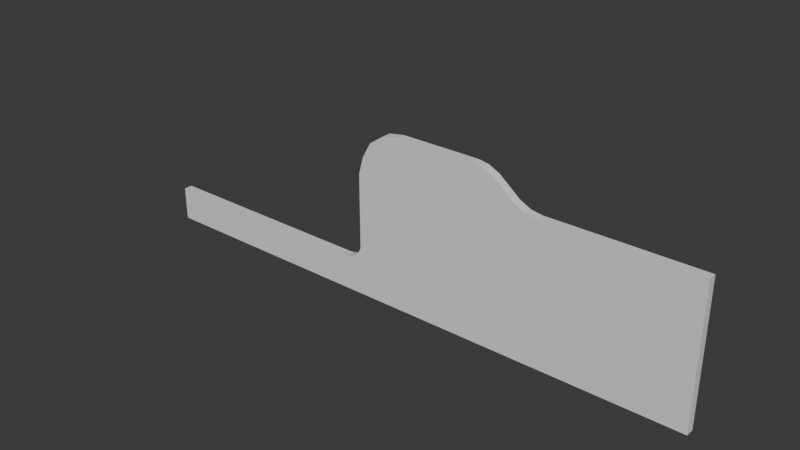 # Source: TestStage.blend  (saved by Blender 4.1.23; exported with 4.5.12 LTS)
import bpy
from mathutils import Matrix  # noqa: F401  (used for matrix-valued properties, if any)

bpy.ops.wm.read_factory_settings(use_empty=True)
scene = bpy.context.scene
scene.name = 'Scene'

# ---- collections
col_collection = bpy.data.collections.new('Collection'); scene.collection.children.link(col_collection)
col_export = bpy.data.collections.new('Export'); scene.collection.children.link(col_export)

# ---- materials (node trees are filled in below, after node groups)
mat_material = bpy.data.materials.new('Material')
mat_material.alpha_threshold = 0.0
mat_material.use_transparent_shadow = False
mat_material.roughness = 0.5
mat_material.line_color = (0.0, 0.0, 0.0, 1.0)

# ---- material node trees
mat_material.use_nodes = True; mat_material.node_tree.nodes.clear()
_N = mat_material.node_tree.nodes; _L = mat_material.node_tree.links
n0 = _N.new('ShaderNodeOutputMaterial'); n0.name = 'Material Output'; n0.location = (300, 300)
n1 = _N.new('ShaderNodeBsdfPrincipled'); n1.name = 'Principled BSDF'; n1.location = (10, 300)
n1.inputs[3].default_value = 1.45
_L.new(n1.outputs[0], n0.inputs[0])
n0.is_active_output = True

# ---- world
world_world = bpy.data.worlds.new('World'); scene.world = world_world
world_world.use_nodes = True; world_world.node_tree.nodes.clear()
_N = world_world.node_tree.nodes; _L = world_world.node_tree.links
n0 = _N.new('ShaderNodeOutputWorld'); n0.name = 'World Output'; n0.location = (300, 300)
n1 = _N.new('ShaderNodeBackground'); n1.name = 'Background'; n1.location = (10, 300)
n1.inputs[0].default_value = (0.05088, 0.05088, 0.05088, 1.0)
_L.new(n1.outputs[0], n0.inputs[0])
n0.is_active_output = True
world_world.color = (0.05088, 0.05088, 0.05088)
world_world.use_sun_shadow = False
world_world.sun_shadow_jitter_overblur = 0.0

# ---- meshes
me_cube = bpy.data.meshes.new('Cube')
me_cube.from_pydata([(49.24, -1.0, 0.006838), (49.24, -1.0, -0.7932), (49.24, 1.0, 0.006838), (49.24, 1.0, -0.7932), (65.24, -1.0, 0.006838), (65.24, -1.0, -0.7932), (65.24, 1.0, 0.006838), (65.24, 1.0, -0.7932), (33.24, -1.0, 0.006838), (33.24, -1.0, -0.7932), (33.24, 1.0, 0.006838), (33.24, 1.0, -0.7932), (13.24, -1.0, 7.207), (13.24, -1.0, -0.7932), (13.24, 1.0, 7.207), (13.24, 1.0, -0.7932), (23.24, -1.0, 3.607), (23.24, -1.0, -0.7932), (23.24, 1.0, -0.7932), (23.24, 1.0, 3.607), (25.74, -1.0, -0.7932), (28.24, -1.0, -0.7932), (30.74, -1.0, -0.7932), (25.74, 1.0, -0.7932), (28.24, 1.0, -0.7932), (30.74, 1.0, -0.7932), (25.74, 1.0, 1.607), (28.24, 1.0, 0.4068), (30.74, 1.0, 0.006838), (30.74, -1.0, 0.006838), (28.24, -1.0, 0.4068), (25.74, -1.0, 1.607), (20.74, -1.0, 5.607), (18.24, -1.0, 6.807), (15.74, -1.0, 7.207), (15.74, -1.0, -0.7932), (18.24, -1.0, -0.7932), (20.74, -1.0, -0.7932), (15.74, 1.0, -0.7932), (18.24, 1.0, -0.7932), (20.74, 1.0, -0.7932), (15.74, 1.0, 7.207), (18.24, 1.0, 6.807), (20.74, 1.0, 5.607), (-2.758, -1.0, 7.207), (-2.758, -1.0, -0.7932), (-2.758, 1.0, 7.207), (-2.758, 1.0, -0.7932), (-12.94, -1.0, -21.12), (-7.795, -1.0, -27.25), (-12.94, 1.0, -21.12), (-7.795, 1.0, -27.25), (-70.76, -1.0, -24.39), (-70.76, -1.0, -32.39), (-70.76, 1.0, -24.39), (-70.76, 1.0, -32.39), (-3.59, -1.0, -0.9519), (-4.464, -1.0, -1.27), (-6.158, -1.0, -3.593), (-6.158, 1.0, -3.593), (-4.464, 1.0, -1.27), (-3.59, 1.0, -0.9519), (-12.96, 1.0, -3.593), (-9.852, 1.0, 4.083), (-6.326, 1.0, 6.566), (-12.96, -1.0, -3.593), (-9.852, -1.0, 4.083), (-6.326, -1.0, 6.566), (-5.842, -1.0, -1.99), (-5.842, 1.0, -1.99), (-11.87, 1.0, 0.4039), (-11.87, -1.0, 0.4039), (-18.36, 1.0, -24.39), (-18.36, -1.0, -24.39), (-18.36, -1.0, -32.39), (-18.36, 1.0, -32.39), (-16.81, -1.0, -24.26), (-15.19, -1.0, -23.73), (-13.77, -1.0, -22.86), (-16.11, -1.0, -32.23), (-13.12, -1.0, -31.46), (-9.771, -1.0, -29.79), (-16.11, 1.0, -32.23), (-13.12, 1.0, -31.46), (-9.771, 1.0, -29.79), (-13.77, 1.0, -22.86), (-15.19, 1.0, -23.73), (-16.81, 1.0, -24.26), (49.24, -1.0, -32.39), (49.24, 1.0, -32.39), (65.24, -1.0, -32.39), (65.24, 1.0, -32.39), (33.24, -1.0, -32.39), (33.24, 1.0, -32.39), (13.24, -1.0, -32.39), (13.24, 1.0, -32.39), (23.24, -1.0, -32.39), (23.24, 1.0, -32.39), (25.74, -1.0, -32.39), (28.24, -1.0, -32.39), (30.74, -1.0, -32.39), (25.74, 1.0, -32.39), (28.24, 1.0, -32.39), (30.74, 1.0, -32.39), (15.74, -1.0, -32.39), (18.24, -1.0, -32.39), (20.74, -1.0, -32.39), (15.74, 1.0, -32.39), (18.24, 1.0, -32.39), (20.74, 1.0, -32.39), (-2.758, -1.0, -32.39), (-2.758, 1.0, -32.39), (28.24, -1.0, -3.643), (65.24, 1.0, -3.643), (65.24, -1.0, -3.643), (20.74, -1.0, -3.643), (13.24, 1.0, -3.643), (15.74, 1.0, -3.643), (13.24, -1.0, -3.643), (-2.758, -1.0, -3.643), (25.74, -1.0, -3.643), (23.24, -1.0, -3.643), (-2.758, 1.0, -3.643), (18.24, 1.0, -3.643), (23.24, 1.0, -3.643), (20.74, 1.0, -3.643), (49.24, 1.0, -3.643), (49.24, -1.0, -3.643), (30.74, -1.0, -3.643), (33.24, 1.0, -3.643), (25.74, 1.0, -3.643), (33.24, -1.0, -3.643), (28.24, 1.0, -3.643), (15.74, -1.0, -3.643), (30.74, 1.0, -3.643), (18.24, -1.0, -3.643), (65.24, -1.0, -27.29), (20.74, -1.0, -27.29), (15.74, 1.0, -27.29), (-2.758, -1.0, -27.29), (23.24, -1.0, -27.29), (18.24, 1.0, -27.29), (23.24, 1.0, -27.29), (49.24, -1.0, -27.29), (25.74, 1.0, -27.29), (28.24, 1.0, -27.29), (28.24, -1.0, -27.29), (65.24, 1.0, -27.29), (13.24, 1.0, -27.29), (13.24, -1.0, -27.29), (25.74, -1.0, -27.29), (-2.758, 1.0, -27.29), (20.74, 1.0, -27.29), (49.24, 1.0, -27.29), (30.74, -1.0, -27.29), (33.24, 1.0, -27.29), (33.24, -1.0, -27.29), (15.74, -1.0, -27.29), (30.74, 1.0, -27.29), (18.24, -1.0, -27.29)], [], [(0, 4, 6, 2), (3, 2, 6, 7), (7, 6, 4, 5), (136, 143, 88, 90), (2, 3, 11, 10), (5, 4, 0, 1), (35, 34, 12, 13), (1, 0, 8, 9), (153, 147, 91, 89), (0, 2, 10, 8), (152, 142, 97, 109), (138, 141, 108, 107), (41, 38, 15, 14), (34, 41, 14, 12), (31, 26, 19, 16), (26, 23, 18, 19), (151, 148, 95, 111), (20, 31, 16, 17), (9, 8, 29, 22), (22, 29, 30, 21), (21, 30, 31, 20), (146, 150, 98, 99), (147, 136, 90, 91), (140, 137, 106, 96), (10, 11, 25, 28), (28, 25, 24, 27), (27, 24, 23, 26), (8, 10, 28, 29), (29, 28, 27, 30), (30, 27, 26, 31), (16, 19, 43, 32), (32, 43, 42, 33), (33, 42, 41, 34), (19, 18, 40, 43), (43, 40, 39, 42), (42, 39, 38, 41), (148, 138, 107, 95), (149, 139, 110, 94), (150, 140, 96, 98), (17, 16, 32, 37), (37, 32, 33, 36), (36, 33, 34, 35), (14, 15, 47, 46), (12, 14, 46, 44), (13, 12, 44, 45), (73, 72, 54, 52), (62, 59, 51, 50), (65, 62, 50, 48), (58, 65, 48, 49), (53, 52, 54, 55), (74, 73, 52, 53), (75, 74, 53, 55), (72, 75, 55, 54), (45, 44, 67, 56), (56, 67, 66, 57), (68, 71, 65, 58), (44, 46, 64, 67), (67, 64, 63, 66), (71, 70, 62, 65), (46, 47, 61, 64), (64, 61, 60, 63), (70, 69, 59, 62), (58, 119, 45, 56, 57, 68), (49, 139, 119, 58), (110, 74, 75, 111), (63, 60, 69, 70), (66, 63, 70, 71), (57, 66, 71, 68), (87, 82, 75, 72), (59, 122, 151, 51), (79, 76, 73, 74), (76, 87, 72, 73), (48, 50, 85, 78), (78, 85, 86, 77), (77, 86, 87, 76), (49, 48, 78, 81), (81, 78, 77, 80), (80, 77, 76, 79), (51, 151, 111, 75, 82, 83, 84), (110, 139, 49, 81, 80, 79, 74), (61, 47, 122, 59, 69, 60), (50, 51, 84, 85), (85, 84, 83, 86), (86, 83, 82, 87), (90, 88, 89, 91), (89, 88, 92, 93), (95, 94, 110, 111), (107, 104, 94, 95), (101, 98, 96, 97), (93, 92, 100, 103), (103, 100, 99, 102), (102, 99, 98, 101), (97, 96, 106, 109), (109, 106, 105, 108), (108, 105, 104, 107), (154, 146, 99, 100), (155, 153, 89, 93), (141, 152, 109, 108), (142, 144, 101, 97), (156, 154, 100, 92), (144, 145, 102, 101), (157, 149, 94, 104), (158, 155, 93, 103), (145, 158, 103, 102), (143, 156, 92, 88), (159, 157, 104, 105), (137, 159, 105, 106), (37, 36, 135, 115), (36, 35, 133, 135), (1, 9, 131, 127), (24, 25, 134, 132), (25, 11, 129, 134), (35, 13, 118, 133), (23, 24, 132, 130), (9, 22, 128, 131), (18, 23, 130, 124), (39, 40, 125, 123), (11, 3, 126, 129), (22, 21, 112, 128), (20, 17, 121, 120), (13, 45, 119, 118), (15, 38, 117, 116), (17, 37, 115, 121), (7, 5, 114, 113), (21, 20, 120, 112), (47, 15, 116, 122), (38, 39, 123, 117), (40, 18, 124, 125), (3, 7, 113, 126), (5, 1, 127, 114), (115, 135, 159, 137), (135, 133, 157, 159), (127, 131, 156, 143), (132, 134, 158, 145), (134, 129, 155, 158), (133, 118, 149, 157), (130, 132, 145, 144), (131, 128, 154, 156), (124, 130, 144, 142), (123, 125, 152, 141), (129, 126, 153, 155), (128, 112, 146, 154), (120, 121, 140, 150), (118, 119, 139, 149), (116, 117, 138, 148), (121, 115, 137, 140), (113, 114, 136, 147), (112, 120, 150, 146), (122, 116, 148, 151), (117, 123, 141, 138), (125, 124, 142, 152), (126, 113, 147, 153), (114, 127, 143, 136)])
_uv = me_cube.uv_layers.new(name='UVMap')
_uv.uv.foreach_set('vector', [0.625, 0.5, 0.875, 0.5, 0.875, 0.75, 0.625, 0.75, 0.375, 0.75, 0.625, 0.75, 0.625, 1.0, 0.375, 1.0, 0.375, 0.0, 0.625, 0.0, 0.625, 0.25, 0.375, 0.25, 0.375, 0.25, 0.375, 0.5, 0.375, 0.5, 0.375, 0.25, 0.625, 0.75, 0.375, 0.75, 0.375, 0.75, 0.625, 0.75, 0.375, 0.25, 0.625, 0.25, 0.625, 0.5, 0.375, 0.5, 0.375, 0.5, 0.625, 0.5, 0.625, 0.5, 0.375, 0.5, 0.375, 0.5, 0.625, 0.5, 0.625, 0.5, 0.375, 0.5, 0.375, 0.75, 0.375, 1.0, 0.375, 1.0, 0.375, 0.75, 0.625, 0.5, 0.625, 0.75, 0.625, 0.75, 0.625, 0.5, 0.375, 0.75, 0.375, 0.75, 0.375, 0.75, 0.375, 0.75, 0.375, 0.75, 0.375, 0.75, 0.375, 0.75, 0.375, 0.75, 0.625, 0.75, 0.375, 0.75, 0.375, 0.75, 0.625, 0.75, 0.625, 0.5, 0.625, 0.75, 0.625, 0.75, 0.625, 0.5, 0.625, 0.5, 0.625, 0.75, 0.625, 0.75, 0.625, 0.5, 0.625, 0.75, 0.375, 0.75, 0.375, 0.75, 0.625, 0.75, 0.375, 0.75, 0.375, 0.75, 0.375, 0.75, 0.375, 0.75, 0.375, 0.5, 0.625, 0.5, 0.625, 0.5, 0.375, 0.5, 0.375, 0.5, 0.625, 0.5, 0.625, 0.5, 0.375, 0.5, 0.375, 0.5, 0.625, 0.5, 0.625, 0.5, 0.375, 0.5, 0.375, 0.5, 0.625, 0.5, 0.625, 0.5, 0.375, 0.5, 0.375, 0.5, 0.375, 0.5, 0.375, 0.5, 0.375, 0.5, 0.375, 0.0, 0.375, 0.25, 0.375, 0.25, 0.375, 0.0, 0.375, 0.5, 0.375, 0.5, 0.375, 0.5, 0.375, 0.5, 0.625, 0.75, 0.375, 0.75, 0.375, 0.75, 0.625, 0.75, 0.625, 0.75, 0.375, 0.75, 0.375, 0.75, 0.625, 0.75, 0.625, 0.75, 0.375, 0.75, 0.375, 0.75, 0.625, 0.75, 0.625, 0.5, 0.625, 0.75, 0.625, 0.75, 0.625, 0.5, 0.625, 0.5, 0.625, 0.75, 0.625, 0.75, 0.625, 0.5, 0.625, 0.5, 0.625, 0.75, 0.625, 0.75, 0.625, 0.5, 0.625, 0.5, 0.625, 0.75, 0.625, 0.75, 0.625, 0.5, 0.625, 0.5, 0.625, 0.75, 0.625, 0.75, 0.625, 0.5, 0.625, 0.5, 0.625, 0.75, 0.625, 0.75, 0.625, 0.5, 0.625, 0.75, 0.375, 0.75, 0.375, 0.75, 0.625, 0.75, 0.625, 0.75, 0.375, 0.75, 0.375, 0.75, 0.625, 0.75, 0.625, 0.75, 0.375, 0.75, 0.375, 0.75, 0.625, 0.75, 0.375, 0.75, 0.375, 0.75, 0.375, 0.75, 0.375, 0.75, 0.375, 0.5, 0.375, 0.5, 0.375, 0.5, 0.375, 0.5, 0.375, 0.5, 0.375, 0.5, 0.375, 0.5, 0.375, 0.5, 0.375, 0.5, 0.625, 0.5, 0.625, 0.5, 0.375, 0.5, 0.375, 0.5, 0.625, 0.5, 0.625, 0.5, 0.375, 0.5, 0.375, 0.5, 0.625, 0.5, 0.625, 0.5, 0.375, 0.5, 0.625, 0.75, 0.375, 0.75, 0.375, 0.75, 0.625, 0.75, 0.625, 0.5, 0.625, 0.75, 0.625, 0.75, 0.625, 0.5, 0.375, 0.5, 0.625, 0.5, 0.625, 0.5, 0.375, 0.5, 0.625, 0.5, 0.625, 0.75, 0.625, 0.75, 0.625, 0.5, 0.625, 0.75, 0.375, 0.75, 0.375, 0.75, 0.625, 0.75, 0.625, 0.5, 0.625, 0.75, 0.625, 0.75, 0.625, 0.5, 0.375, 0.5, 0.625, 0.5, 0.625, 0.5, 0.375, 0.5, 0.375, 0.5, 0.625, 0.5, 0.625, 0.75, 0.375, 0.75, 0.375, 0.5, 0.625, 0.5, 0.625, 0.5, 0.375, 0.5, 0.375, 0.75, 0.375, 0.5, 0.375, 0.5, 0.375, 0.75, 0.625, 0.75, 0.375, 0.75, 0.375, 0.75, 0.625, 0.75, 0.375, 0.5, 0.625, 0.5, 0.625, 0.5, 0.375, 0.5, 0.375, 0.5, 0.625, 0.5, 0.625, 0.5, 0.375, 0.5, 0.375, 0.5, 0.625, 0.5, 0.625, 0.5, 0.375, 0.5, 0.625, 0.5, 0.625, 0.75, 0.625, 0.75, 0.625, 0.5, 0.625, 0.5, 0.625, 0.75, 0.625, 0.75, 0.625, 0.5, 0.625, 0.5, 0.625, 0.75, 0.625, 0.75, 0.625, 0.5, 0.625, 0.75, 0.375, 0.75, 0.375, 0.75, 0.625, 0.75, 0.625, 0.75, 0.375, 0.75, 0.375, 0.75, 0.625, 0.75, 0.625, 0.75, 0.375, 0.75, 0.375, 0.75, 0.625, 0.75, 0.375, 0.5, 0.375, 0.5, 0.375, 0.5, 0.375, 0.5, 0.375, 0.5, 0.375, 0.5, 0.375, 0.5, 0.375, 0.5, 0.375, 0.5, 0.375, 0.5, 0.375, 0.5, 0.375, 0.5, 0.375, 0.75, 0.375, 0.75, 0.625, 0.75, 0.375, 0.75, 0.375, 0.75, 0.625, 0.75, 0.625, 0.5, 0.625, 0.75, 0.625, 0.75, 0.625, 0.5, 0.375, 0.5, 0.625, 0.5, 0.625, 0.5, 0.375, 0.5, 0.625, 0.75, 0.375, 0.75, 0.375, 0.75, 0.625, 0.75, 0.375, 0.75, 0.375, 0.75, 0.375, 0.75, 0.375, 0.75, 0.375, 0.5, 0.625, 0.5, 0.625, 0.5, 0.375, 0.5, 0.625, 0.5, 0.625, 0.75, 0.625, 0.75, 0.625, 0.5, 0.625, 0.5, 0.625, 0.75, 0.625, 0.75, 0.625, 0.5, 0.625, 0.5, 0.625, 0.75, 0.625, 0.75, 0.625, 0.5, 0.625, 0.5, 0.625, 0.75, 0.625, 0.75, 0.625, 0.5, 0.375, 0.5, 0.625, 0.5, 0.625, 0.5, 0.375, 0.5, 0.375, 0.5, 0.625, 0.5, 0.625, 0.5, 0.375, 0.5, 0.375, 0.5, 0.625, 0.5, 0.625, 0.5, 0.375, 0.5, 0.375, 0.75, 0.375, 0.75, 0.375, 0.75, 0.375, 0.75, 0.375, 0.75, 0.375, 0.75, 0.375, 0.75, 0.375, 0.5, 0.375, 0.5, 0.375, 0.5, 0.375, 0.5, 0.375, 0.5, 0.375, 0.5, 0.375, 0.5, 0.375, 0.75, 0.375, 0.75, 0.375, 0.75, 0.375, 0.75, 0.375, 0.75, 0.375, 0.75, 0.625, 0.75, 0.375, 0.75, 0.375, 0.75, 0.625, 0.75, 0.625, 0.75, 0.375, 0.75, 0.375, 0.75, 0.625, 0.75, 0.625, 0.75, 0.375, 0.75, 0.375, 0.75, 0.625, 0.75, 0.125, 0.5, 0.375, 0.5, 0.375, 0.75, 0.125, 0.75, 0.375, 0.75, 0.375, 0.5, 0.375, 0.5, 0.375, 0.75, 0.375, 0.75, 0.375, 0.5, 0.375, 0.5, 0.375, 0.75, 0.375, 0.75, 0.375, 0.5, 0.375, 0.5, 0.375, 0.75, 0.375, 0.75, 0.375, 0.5, 0.375, 0.5, 0.375, 0.75, 0.375, 0.75, 0.375, 0.5, 0.375, 0.5, 0.375, 0.75, 0.375, 0.75, 0.375, 0.5, 0.375, 0.5, 0.375, 0.75, 0.375, 0.75, 0.375, 0.5, 0.375, 0.5, 0.375, 0.75, 0.375, 0.75, 0.375, 0.5, 0.375, 0.5, 0.375, 0.75, 0.375, 0.75, 0.375, 0.5, 0.375, 0.5, 0.375, 0.75, 0.375, 0.75, 0.375, 0.5, 0.375, 0.5, 0.375, 0.75, 0.375, 0.5, 0.375, 0.5, 0.375, 0.5, 0.375, 0.5, 0.375, 0.75, 0.375, 0.75, 0.375, 0.75, 0.375, 0.75, 0.375, 0.75, 0.375, 0.75, 0.375, 0.75, 0.375, 0.75, 0.375, 0.75, 0.375, 0.75, 0.375, 0.75, 0.375, 0.75, 0.375, 0.5, 0.375, 0.5, 0.375, 0.5, 0.375, 0.5, 0.375, 0.75, 0.375, 0.75, 0.375, 0.75, 0.375, 0.75, 0.375, 0.5, 0.375, 0.5, 0.375, 0.5, 0.375, 0.5, 0.375, 0.75, 0.375, 0.75, 0.375, 0.75, 0.375, 0.75, 0.375, 0.75, 0.375, 0.75, 0.375, 0.75, 0.375, 0.75, 0.375, 0.5, 0.375, 0.5, 0.375, 0.5, 0.375, 0.5, 0.375, 0.5, 0.375, 0.5, 0.375, 0.5, 0.375, 0.5, 0.375, 0.5, 0.375, 0.5, 0.375, 0.5, 0.375, 0.5, 0.375, 0.5, 0.375, 0.5, 0.375, 0.5, 0.375, 0.5, 0.375, 0.5, 0.375, 0.5, 0.375, 0.5, 0.375, 0.5, 0.375, 0.5, 0.375, 0.5, 0.375, 0.5, 0.375, 0.5, 0.375, 0.75, 0.375, 0.75, 0.375, 0.75, 0.375, 0.75, 0.375, 0.75, 0.375, 0.75, 0.375, 0.75, 0.375, 0.75, 0.375, 0.5, 0.375, 0.5, 0.375, 0.5, 0.375, 0.5, 0.375, 0.75, 0.375, 0.75, 0.375, 0.75, 0.375, 0.75, 0.375, 0.5, 0.375, 0.5, 0.375, 0.5, 0.375, 0.5, 0.375, 0.75, 0.375, 0.75, 0.375, 0.75, 0.375, 0.75, 0.375, 0.75, 0.375, 0.75, 0.375, 0.75, 0.375, 0.75, 0.375, 0.75, 0.375, 0.75, 0.375, 0.75, 0.375, 0.75, 0.375, 0.5, 0.375, 0.5, 0.375, 0.5, 0.375, 0.5, 0.375, 0.5, 0.375, 0.5, 0.375, 0.5, 0.375, 0.5, 0.375, 0.5, 0.375, 0.5, 0.375, 0.5, 0.375, 0.5, 0.375, 0.75, 0.375, 0.75, 0.375, 0.75, 0.375, 0.75, 0.375, 0.5, 0.375, 0.5, 0.375, 0.5, 0.375, 0.5, 0.375, 0.0, 0.375, 0.25, 0.375, 0.25, 0.375, 0.0, 0.375, 0.5, 0.375, 0.5, 0.375, 0.5, 0.375, 0.5, 0.375, 0.75, 0.375, 0.75, 0.375, 0.75, 0.375, 0.75, 0.375, 0.75, 0.375, 0.75, 0.375, 0.75, 0.375, 0.75, 0.375, 0.75, 0.375, 0.75, 0.375, 0.75, 0.375, 0.75, 0.375, 0.75, 0.375, 1.0, 0.375, 1.0, 0.375, 0.75, 0.375, 0.25, 0.375, 0.5, 0.375, 0.5, 0.375, 0.25, 0.375, 0.5, 0.375, 0.5, 0.375, 0.5, 0.375, 0.5, 0.375, 0.5, 0.375, 0.5, 0.375, 0.5, 0.375, 0.5, 0.375, 0.5, 0.375, 0.5, 0.375, 0.5, 0.375, 0.5, 0.375, 0.75, 0.375, 0.75, 0.375, 0.75, 0.375, 0.75, 0.375, 0.75, 0.375, 0.75, 0.375, 0.75, 0.375, 0.75, 0.375, 0.5, 0.375, 0.5, 0.375, 0.5, 0.375, 0.5, 0.375, 0.75, 0.375, 0.75, 0.375, 0.75, 0.375, 0.75, 0.375, 0.5, 0.375, 0.5, 0.375, 0.5, 0.375, 0.5, 0.375, 0.75, 0.375, 0.75, 0.375, 0.75, 0.375, 0.75, 0.375, 0.75, 0.375, 0.75, 0.375, 0.75, 0.375, 0.75, 0.375, 0.75, 0.375, 0.75, 0.375, 0.75, 0.375, 0.75, 0.375, 0.5, 0.375, 0.5, 0.375, 0.5, 0.375, 0.5, 0.375, 0.5, 0.375, 0.5, 0.375, 0.5, 0.375, 0.5, 0.375, 0.5, 0.375, 0.5, 0.375, 0.5, 0.375, 0.5, 0.375, 0.75, 0.375, 0.75, 0.375, 0.75, 0.375, 0.75, 0.375, 0.5, 0.375, 0.5, 0.375, 0.5, 0.375, 0.5, 0.375, 0.0, 0.375, 0.25, 0.375, 0.25, 0.375, 0.0, 0.375, 0.5, 0.375, 0.5, 0.375, 0.5, 0.375, 0.5, 0.375, 0.75, 0.375, 0.75, 0.375, 0.75, 0.375, 0.75, 0.375, 0.75, 0.375, 0.75, 0.375, 0.75, 0.375, 0.75, 0.375, 0.75, 0.375, 0.75, 0.375, 0.75, 0.375, 0.75, 0.375, 0.75, 0.375, 1.0, 0.375, 1.0, 0.375, 0.75, 0.375, 0.25, 0.375, 0.5, 0.375, 0.5, 0.375, 0.25])
me_cube.materials.append(mat_material)
me_cube.use_mirror_vertex_groups = False
me_cube.update()

# ---- objects
ob_cube = bpy.data.objects.new('Cube', me_cube)

# ---- transforms, parenting, visibility, modifiers, constraints
ob_cube.location = (0.0, 0.0, 0.0)
ob_cube.lock_rotations_4d = False
ob_cube.empty_display_type = 'ARROWS'
ob_cube.lineart.crease_threshold = 0.0

# ---- collection membership
col_collection.objects.link(ob_cube)

# ---- scene / render settings (as saved in the file)
scene.frame_start = 1; scene.frame_end = 250; scene.frame_set(1)
scene.render.engine = 'BLENDER_EEVEE_NEXT'
scene.cycles.sampling_pattern = 'TABULATED_SOBOL'
scene.eevee.ray_tracing_options.trace_max_roughness = 0.0
bpy.context.view_layer.update()

# ---- added for rendering (the .blend has no active camera and no usable light): camera, sun
cam_auto = bpy.data.cameras.new('AutoCamera')
cam_auto.lens = 50.0
cam_auto.sensor_width = 36.0
cam_auto.clip_end = 2300.26
ob_auto_camera = bpy.data.objects.new('AutoCamera', cam_auto)
scene.collection.objects.link(ob_auto_camera)
ob_auto_camera.location = (128.311, -157.283, 92.2623)
ob_auto_camera.rotation_euler = (1.09748, -7.21219e-08, 0.694738)
scene.camera = ob_auto_camera
light_auto_sun = bpy.data.lights.new('AutoSun', 'SUN')
light_auto_sun.energy = 3.0
light_auto_sun.angle = 0.0523599
ob_auto_sun = bpy.data.objects.new('AutoSun', light_auto_sun)
scene.collection.objects.link(ob_auto_sun)
ob_auto_sun.rotation_euler = (0.872665, 0.174533, 0.523599)
bpy.context.view_layer.update()
